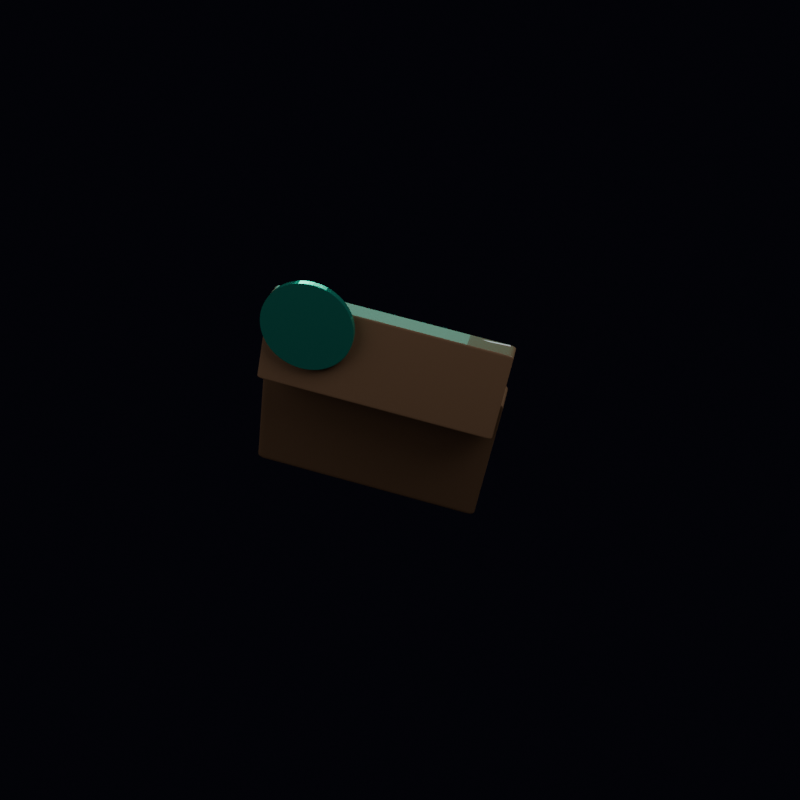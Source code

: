 # Source: wallet.blend  (saved by Blender 4.5.91; exported with 4.5.12 LTS)
import bpy
from mathutils import Matrix  # noqa: F401  (used for matrix-valued properties, if any)

bpy.ops.wm.read_factory_settings(use_empty=True)
scene = bpy.context.scene
scene.name = 'Scene'

# ---- collections
col_collection = bpy.data.collections.new('Collection'); scene.collection.children.link(col_collection)

# ---- materials (node trees are filled in below, after node groups)
mat_leather = bpy.data.materials.new('Leather')
mat_card_white = bpy.data.materials.new('Card_White')
mat_bch_green = bpy.data.materials.new('BCH_Green')

# ---- material node trees
mat_leather.use_nodes = True; mat_leather.node_tree.nodes.clear()
_N = mat_leather.node_tree.nodes; _L = mat_leather.node_tree.links
n0 = _N.new('ShaderNodeBsdfPrincipled'); n0.name = 'Principled BSDF'; n0.location = (0, 0)
n0.inputs[0].default_value = (0.15, 0.08, 0.04, 1.0)
n0.inputs[2].default_value = 0.7
n0.inputs[19].default_value = 0.2
n1 = _N.new('ShaderNodeTexNoise'); n1.name = 'Noise Texture'; n1.location = (-400, 0)
n1.inputs[2].default_value = 50.0
n1.inputs[3].default_value = 8.0
n2 = _N.new('ShaderNodeBump'); n2.name = 'Bump'; n2.location = (-200, -200)
n2.inputs[0].default_value = 0.15
n3 = _N.new('ShaderNodeOutputMaterial'); n3.name = 'Material Output'; n3.location = (300, 0)
_L.new(n1.outputs[0], n2.inputs[3])
_L.new(n2.outputs[0], n0.inputs[5])
_L.new(n0.outputs[0], n3.inputs[0])
n3.is_active_output = True
mat_card_white.use_nodes = True; mat_card_white.node_tree.nodes.clear()
_N = mat_card_white.node_tree.nodes; _L = mat_card_white.node_tree.links
n0 = _N.new('ShaderNodeBsdfPrincipled'); n0.name = 'Principled BSDF'; n0.location = (0, 0)
n0.inputs[0].default_value = (0.9, 0.92, 0.95, 1.0)
n0.inputs[2].default_value = 0.3
n1 = _N.new('ShaderNodeOutputMaterial'); n1.name = 'Material Output'; n1.location = (300, 0)
_L.new(n0.outputs[0], n1.inputs[0])
n1.is_active_output = True
mat_bch_green.use_nodes = True; mat_bch_green.node_tree.nodes.clear()
_N = mat_bch_green.node_tree.nodes; _L = mat_bch_green.node_tree.links
n0 = _N.new('ShaderNodeBsdfPrincipled'); n0.name = 'Principled BSDF'; n0.location = (0, 0)
n0.inputs[0].default_value = (0.04, 0.757, 0.557, 1.0)
n0.inputs[1].default_value = 0.85
n0.inputs[2].default_value = 0.15
n1 = _N.new('ShaderNodeOutputMaterial'); n1.name = 'Material Output'; n1.location = (300, 0)
_L.new(n0.outputs[0], n1.inputs[0])
n1.is_active_output = True

# ---- world
world_world = bpy.data.worlds.new('World'); scene.world = world_world
world_world.use_nodes = True; world_world.node_tree.nodes.clear()
_N = world_world.node_tree.nodes; _L = world_world.node_tree.links
n0 = _N.new('ShaderNodeBackground'); n0.name = 'Background'; n0.location = (0, 0)
n0.inputs[0].default_value = (0.01, 0.01, 0.02, 1.0)
n0.inputs[1].default_value = 0.2
n1 = _N.new('ShaderNodeOutputWorld'); n1.name = 'World Output'; n1.location = (200, 0)
_L.new(n0.outputs[0], n1.inputs[0])
n1.is_active_output = True
world_world.color = (0.05088, 0.05088, 0.05088)
world_world.sun_shadow_jitter_overblur = 0.0

# ---- cameras
cam_camera_004 = bpy.data.cameras.new('Camera.004')

# ---- lights
light_area_009 = bpy.data.lights.new('Area.009', 'AREA')
light_area_009.energy = 150.0
light_area_009.size = 3.0
light_area_009.size_y = 1.0
light_area_010 = bpy.data.lights.new('Area.010', 'AREA')
light_area_010.energy = 60.0
light_area_010.size = 4.0
light_area_010.size_y = 1.0
light_area_011 = bpy.data.lights.new('Area.011', 'AREA')
light_area_011.color = (0.1, 0.9, 0.7)
light_area_011.energy = 80.0
light_area_011.size = 2.0
light_area_011.size_y = 1.0

# ---- meshes
me_cube = bpy.data.meshes.new('Cube')
me_cube.from_pydata([(-0.5, -0.5, -0.5), (-0.5, -0.5, 0.5), (-0.5, 0.5, -0.5), (-0.5, 0.5, 0.5), (0.5, -0.5, -0.5), (0.5, -0.5, 0.5), (0.5, 0.5, -0.5), (0.5, 0.5, 0.5)], [], [(0, 1, 3, 2), (2, 3, 7, 6), (6, 7, 5, 4), (4, 5, 1, 0), (2, 6, 4, 0), (7, 3, 1, 5)])
_uv = me_cube.uv_layers.new(name='UVMap')
_uv.uv.foreach_set('vector', [0.375, 0.0, 0.625, 0.0, 0.625, 0.25, 0.375, 0.25, 0.375, 0.25, 0.625, 0.25, 0.625, 0.5, 0.375, 0.5, 0.375, 0.5, 0.625, 0.5, 0.625, 0.75, 0.375, 0.75, 0.375, 0.75, 0.625, 0.75, 0.625, 1.0, 0.375, 1.0, 0.125, 0.5, 0.375, 0.5, 0.375, 0.75, 0.125, 0.75, 0.625, 0.5, 0.875, 0.5, 0.875, 0.75, 0.625, 0.75])
me_cube.materials.append(mat_leather)
me_cube.update()
me_cube_001 = bpy.data.meshes.new('Cube.001')
me_cube_001.from_pydata([(-0.5, -0.5, -0.5), (-0.5, -0.5, 0.5), (-0.5, 0.5, -0.5), (-0.5, 0.5, 0.5), (0.5, -0.5, -0.5), (0.5, -0.5, 0.5), (0.5, 0.5, -0.5), (0.5, 0.5, 0.5)], [], [(0, 1, 3, 2), (2, 3, 7, 6), (6, 7, 5, 4), (4, 5, 1, 0), (2, 6, 4, 0), (7, 3, 1, 5)])
_uv = me_cube_001.uv_layers.new(name='UVMap')
_uv.uv.foreach_set('vector', [0.375, 0.0, 0.625, 0.0, 0.625, 0.25, 0.375, 0.25, 0.375, 0.25, 0.625, 0.25, 0.625, 0.5, 0.375, 0.5, 0.375, 0.5, 0.625, 0.5, 0.625, 0.75, 0.375, 0.75, 0.375, 0.75, 0.625, 0.75, 0.625, 1.0, 0.375, 1.0, 0.125, 0.5, 0.375, 0.5, 0.375, 0.75, 0.125, 0.75, 0.625, 0.5, 0.875, 0.5, 0.875, 0.75, 0.625, 0.75])
me_cube_001.materials.append(mat_leather)
me_cube_001.update()
me_cube_002 = bpy.data.meshes.new('Cube.002')
me_cube_002.from_pydata([(-0.5, -0.5, -0.5), (-0.5, -0.5, 0.5), (-0.5, 0.5, -0.5), (-0.5, 0.5, 0.5), (0.5, -0.5, -0.5), (0.5, -0.5, 0.5), (0.5, 0.5, -0.5), (0.5, 0.5, 0.5)], [], [(0, 1, 3, 2), (2, 3, 7, 6), (6, 7, 5, 4), (4, 5, 1, 0), (2, 6, 4, 0), (7, 3, 1, 5)])
_uv = me_cube_002.uv_layers.new(name='UVMap')
_uv.uv.foreach_set('vector', [0.375, 0.0, 0.625, 0.0, 0.625, 0.25, 0.375, 0.25, 0.375, 0.25, 0.625, 0.25, 0.625, 0.5, 0.375, 0.5, 0.375, 0.5, 0.625, 0.5, 0.625, 0.75, 0.375, 0.75, 0.375, 0.75, 0.625, 0.75, 0.625, 1.0, 0.375, 1.0, 0.125, 0.5, 0.375, 0.5, 0.375, 0.75, 0.125, 0.75, 0.625, 0.5, 0.875, 0.5, 0.875, 0.75, 0.625, 0.75])
me_cube_002.materials.append(mat_card_white)
me_cube_002.update()
me_cylinder = bpy.data.meshes.new('Cylinder')
me_cylinder.from_pydata([(0.0, 0.15, -0.01), (0.0, 0.15, 0.01), (0.0147, 0.1493, -0.01), (0.0147, 0.1493, 0.01), (0.02926, 0.1471, -0.01), (0.02926, 0.1471, 0.01), (0.04354, 0.1435, -0.01), (0.04354, 0.1435, 0.01), (0.0574, 0.1386, -0.01), (0.0574, 0.1386, 0.01), (0.07071, 0.1323, -0.01), (0.07071, 0.1323, 0.01), (0.08334, 0.1247, -0.01), (0.08334, 0.1247, 0.01), (0.09516, 0.116, -0.01), (0.09516, 0.116, 0.01), (0.1061, 0.1061, -0.01), (0.1061, 0.1061, 0.01), (0.116, 0.09516, -0.01), (0.116, 0.09516, 0.01), (0.1247, 0.08334, -0.01), (0.1247, 0.08334, 0.01), (0.1323, 0.07071, -0.01), (0.1323, 0.07071, 0.01), (0.1386, 0.0574, -0.01), (0.1386, 0.0574, 0.01), (0.1435, 0.04354, -0.01), (0.1435, 0.04354, 0.01), (0.1471, 0.02926, -0.01), (0.1471, 0.02926, 0.01), (0.1493, 0.0147, -0.01), (0.1493, 0.0147, 0.01), (0.15, 0.0, -0.01), (0.15, 0.0, 0.01), (0.1493, -0.0147, -0.01), (0.1493, -0.0147, 0.01), (0.1471, -0.02926, -0.01), (0.1471, -0.02926, 0.01), (0.1435, -0.04354, -0.01), (0.1435, -0.04354, 0.01), (0.1386, -0.0574, -0.01), (0.1386, -0.0574, 0.01), (0.1323, -0.07071, -0.01), (0.1323, -0.07071, 0.01), (0.1247, -0.08334, -0.01), (0.1247, -0.08334, 0.01), (0.116, -0.09516, -0.01), (0.116, -0.09516, 0.01), (0.1061, -0.1061, -0.01), (0.1061, -0.1061, 0.01), (0.09516, -0.116, -0.01), (0.09516, -0.116, 0.01), (0.08334, -0.1247, -0.01), (0.08334, -0.1247, 0.01), (0.07071, -0.1323, -0.01), (0.07071, -0.1323, 0.01), (0.0574, -0.1386, -0.01), (0.0574, -0.1386, 0.01), (0.04354, -0.1435, -0.01), (0.04354, -0.1435, 0.01), (0.02926, -0.1471, -0.01), (0.02926, -0.1471, 0.01), (0.0147, -0.1493, -0.01), (0.0147, -0.1493, 0.01), (0.0, -0.15, -0.01), (0.0, -0.15, 0.01), (-0.0147, -0.1493, -0.01), (-0.0147, -0.1493, 0.01), (-0.02926, -0.1471, -0.01), (-0.02926, -0.1471, 0.01), (-0.04354, -0.1435, -0.01), (-0.04354, -0.1435, 0.01), (-0.0574, -0.1386, -0.01), (-0.0574, -0.1386, 0.01), (-0.07071, -0.1323, -0.01), (-0.07071, -0.1323, 0.01), (-0.08334, -0.1247, -0.01), (-0.08334, -0.1247, 0.01), (-0.09516, -0.116, -0.01), (-0.09516, -0.116, 0.01), (-0.1061, -0.1061, -0.01), (-0.1061, -0.1061, 0.01), (-0.116, -0.09516, -0.01), (-0.116, -0.09516, 0.01), (-0.1247, -0.08334, -0.01), (-0.1247, -0.08334, 0.01), (-0.1323, -0.07071, -0.01), (-0.1323, -0.07071, 0.01), (-0.1386, -0.0574, -0.01), (-0.1386, -0.0574, 0.01), (-0.1435, -0.04354, -0.01), (-0.1435, -0.04354, 0.01), (-0.1471, -0.02926, -0.01), (-0.1471, -0.02926, 0.01), (-0.1493, -0.0147, -0.01), (-0.1493, -0.0147, 0.01), (-0.15, 0.0, -0.01), (-0.15, 0.0, 0.01), (-0.1493, 0.0147, -0.01), (-0.1493, 0.0147, 0.01), (-0.1471, 0.02926, -0.01), (-0.1471, 0.02926, 0.01), (-0.1435, 0.04354, -0.01), (-0.1435, 0.04354, 0.01), (-0.1386, 0.0574, -0.01), (-0.1386, 0.0574, 0.01), (-0.1323, 0.07071, -0.01), (-0.1323, 0.07071, 0.01), (-0.1247, 0.08334, -0.01), (-0.1247, 0.08334, 0.01), (-0.116, 0.09516, -0.01), (-0.116, 0.09516, 0.01), (-0.1061, 0.1061, -0.01), (-0.1061, 0.1061, 0.01), (-0.09516, 0.116, -0.01), (-0.09516, 0.116, 0.01), (-0.08334, 0.1247, -0.01), (-0.08334, 0.1247, 0.01), (-0.07071, 0.1323, -0.01), (-0.07071, 0.1323, 0.01), (-0.0574, 0.1386, -0.01), (-0.0574, 0.1386, 0.01), (-0.04354, 0.1435, -0.01), (-0.04354, 0.1435, 0.01), (-0.02926, 0.1471, -0.01), (-0.02926, 0.1471, 0.01), (-0.0147, 0.1493, -0.01), (-0.0147, 0.1493, 0.01)], [], [(0, 1, 3, 2), (2, 3, 5, 4), (4, 5, 7, 6), (6, 7, 9, 8), (8, 9, 11, 10), (10, 11, 13, 12), (12, 13, 15, 14), (14, 15, 17, 16), (16, 17, 19, 18), (18, 19, 21, 20), (20, 21, 23, 22), (22, 23, 25, 24), (24, 25, 27, 26), (26, 27, 29, 28), (28, 29, 31, 30), (30, 31, 33, 32), (32, 33, 35, 34), (34, 35, 37, 36), (36, 37, 39, 38), (38, 39, 41, 40), (40, 41, 43, 42), (42, 43, 45, 44), (44, 45, 47, 46), (46, 47, 49, 48), (48, 49, 51, 50), (50, 51, 53, 52), (52, 53, 55, 54), (54, 55, 57, 56), (56, 57, 59, 58), (58, 59, 61, 60), (60, 61, 63, 62), (62, 63, 65, 64), (64, 65, 67, 66), (66, 67, 69, 68), (68, 69, 71, 70), (70, 71, 73, 72), (72, 73, 75, 74), (74, 75, 77, 76), (76, 77, 79, 78), (78, 79, 81, 80), (80, 81, 83, 82), (82, 83, 85, 84), (84, 85, 87, 86), (86, 87, 89, 88), (88, 89, 91, 90), (90, 91, 93, 92), (92, 93, 95, 94), (94, 95, 97, 96), (96, 97, 99, 98), (98, 99, 101, 100), (100, 101, 103, 102), (102, 103, 105, 104), (104, 105, 107, 106), (106, 107, 109, 108), (108, 109, 111, 110), (110, 111, 113, 112), (112, 113, 115, 114), (114, 115, 117, 116), (116, 117, 119, 118), (118, 119, 121, 120), (120, 121, 123, 122), (122, 123, 125, 124), (3, 1, 127, 125, 123, 121, 119, 117, 115, 113, 111, 109, 107, 105, 103, 101, 99, 97, 95, 93, 91, 89, 87, 85, 83, 81, 79, 77, 75, 73, 71, 69, 67, 65, 63, 61, 59, 57, 55, 53, 51, 49, 47, 45, 43, 41, 39, 37, 35, 33, 31, 29, 27, 25, 23, 21, 19, 17, 15, 13, 11, 9, 7, 5), (124, 125, 127, 126), (126, 127, 1, 0), (0, 2, 4, 6, 8, 10, 12, 14, 16, 18, 20, 22, 24, 26, 28, 30, 32, 34, 36, 38, 40, 42, 44, 46, 48, 50, 52, 54, 56, 58, 60, 62, 64, 66, 68, 70, 72, 74, 76, 78, 80, 82, 84, 86, 88, 90, 92, 94, 96, 98, 100, 102, 104, 106, 108, 110, 112, 114, 116, 118, 120, 122, 124, 126)])
_uv = me_cylinder.uv_layers.new(name='UVMap')
_uv.uv.foreach_set('vector', [1.0, 0.5, 1.0, 1.0, 0.9844, 1.0, 0.9844, 0.5, 0.9844, 0.5, 0.9844, 1.0, 0.9688, 1.0, 0.9688, 0.5, 0.9688, 0.5, 0.9688, 1.0, 0.9531, 1.0, 0.9531, 0.5, 0.9531, 0.5, 0.9531, 1.0, 0.9375, 1.0, 0.9375, 0.5, 0.9375, 0.5, 0.9375, 1.0, 0.9219, 1.0, 0.9219, 0.5, 0.9219, 0.5, 0.9219, 1.0, 0.9062, 1.0, 0.9062, 0.5, 0.9062, 0.5, 0.9062, 1.0, 0.8906, 1.0, 0.8906, 0.5, 0.8906, 0.5, 0.8906, 1.0, 0.875, 1.0, 0.875, 0.5, 0.875, 0.5, 0.875, 1.0, 0.8594, 1.0, 0.8594, 0.5, 0.8594, 0.5, 0.8594, 1.0, 0.8438, 1.0, 0.8438, 0.5, 0.8438, 0.5, 0.8438, 1.0, 0.8281, 1.0, 0.8281, 0.5, 0.8281, 0.5, 0.8281, 1.0, 0.8125, 1.0, 0.8125, 0.5, 0.8125, 0.5, 0.8125, 1.0, 0.7969, 1.0, 0.7969, 0.5, 0.7969, 0.5, 0.7969, 1.0, 0.7812, 1.0, 0.7812, 0.5, 0.7812, 0.5, 0.7812, 1.0, 0.7656, 1.0, 0.7656, 0.5, 0.7656, 0.5, 0.7656, 1.0, 0.75, 1.0, 0.75, 0.5, 0.75, 0.5, 0.75, 1.0, 0.7344, 1.0, 0.7344, 0.5, 0.7344, 0.5, 0.7344, 1.0, 0.7188, 1.0, 0.7188, 0.5, 0.7188, 0.5, 0.7188, 1.0, 0.7031, 1.0, 0.7031, 0.5, 0.7031, 0.5, 0.7031, 1.0, 0.6875, 1.0, 0.6875, 0.5, 0.6875, 0.5, 0.6875, 1.0, 0.6719, 1.0, 0.6719, 0.5, 0.6719, 0.5, 0.6719, 1.0, 0.6562, 1.0, 0.6562, 0.5, 0.6562, 0.5, 0.6562, 1.0, 0.6406, 1.0, 0.6406, 0.5, 0.6406, 0.5, 0.6406, 1.0, 0.625, 1.0, 0.625, 0.5, 0.625, 0.5, 0.625, 1.0, 0.6094, 1.0, 0.6094, 0.5, 0.6094, 0.5, 0.6094, 1.0, 0.5938, 1.0, 0.5938, 0.5, 0.5938, 0.5, 0.5938, 1.0, 0.5781, 1.0, 0.5781, 0.5, 0.5781, 0.5, 0.5781, 1.0, 0.5625, 1.0, 0.5625, 0.5, 0.5625, 0.5, 0.5625, 1.0, 0.5469, 1.0, 0.5469, 0.5, 0.5469, 0.5, 0.5469, 1.0, 0.5312, 1.0, 0.5312, 0.5, 0.5312, 0.5, 0.5312, 1.0, 0.5156, 1.0, 0.5156, 0.5, 0.5156, 0.5, 0.5156, 1.0, 0.5, 1.0, 0.5, 0.5, 0.5, 0.5, 0.5, 1.0, 0.4844, 1.0, 0.4844, 0.5, 0.4844, 0.5, 0.4844, 1.0, 0.4688, 1.0, 0.4688, 0.5, 0.4688, 0.5, 0.4688, 1.0, 0.4531, 1.0, 0.4531, 0.5, 0.4531, 0.5, 0.4531, 1.0, 0.4375, 1.0, 0.4375, 0.5, 0.4375, 0.5, 0.4375, 1.0, 0.4219, 1.0, 0.4219, 0.5, 0.4219, 0.5, 0.4219, 1.0, 0.4062, 1.0, 0.4062, 0.5, 0.4062, 0.5, 0.4062, 1.0, 0.3906, 1.0, 0.3906, 0.5, 0.3906, 0.5, 0.3906, 1.0, 0.375, 1.0, 0.375, 0.5, 0.375, 0.5, 0.375, 1.0, 0.3594, 1.0, 0.3594, 0.5, 0.3594, 0.5, 0.3594, 1.0, 0.3438, 1.0, 0.3438, 0.5, 0.3438, 0.5, 0.3438, 1.0, 0.3281, 1.0, 0.3281, 0.5, 0.3281, 0.5, 0.3281, 1.0, 0.3125, 1.0, 0.3125, 0.5, 0.3125, 0.5, 0.3125, 1.0, 0.2969, 1.0, 0.2969, 0.5, 0.2969, 0.5, 0.2969, 1.0, 0.2812, 1.0, 0.2812, 0.5, 0.2812, 0.5, 0.2812, 1.0, 0.2656, 1.0, 0.2656, 0.5, 0.2656, 0.5, 0.2656, 1.0, 0.25, 1.0, 0.25, 0.5, 0.25, 0.5, 0.25, 1.0, 0.2344, 1.0, 0.2344, 0.5, 0.2344, 0.5, 0.2344, 1.0, 0.2188, 1.0, 0.2188, 0.5, 0.2188, 0.5, 0.2188, 1.0, 0.2031, 1.0, 0.2031, 0.5, 0.2031, 0.5, 0.2031, 1.0, 0.1875, 1.0, 0.1875, 0.5, 0.1875, 0.5, 0.1875, 1.0, 0.1719, 1.0, 0.1719, 0.5, 0.1719, 0.5, 0.1719, 1.0, 0.1562, 1.0, 0.1562, 0.5, 0.1562, 0.5, 0.1562, 1.0, 0.1406, 1.0, 0.1406, 0.5, 0.1406, 0.5, 0.1406, 1.0, 0.125, 1.0, 0.125, 0.5, 0.125, 0.5, 0.125, 1.0, 0.1094, 1.0, 0.1094, 0.5, 0.1094, 0.5, 0.1094, 1.0, 0.09375, 1.0, 0.09375, 0.5, 0.09375, 0.5, 0.09375, 1.0, 0.07812, 1.0, 0.07812, 0.5, 0.07812, 0.5, 0.07812, 1.0, 0.0625, 1.0, 0.0625, 0.5, 0.0625, 0.5, 0.0625, 1.0, 0.04688, 1.0, 0.04688, 0.5, 0.04688, 0.5, 0.04688, 1.0, 0.03125, 1.0, 0.03125, 0.5, 0.2735, 0.4888, 0.25, 0.49, 0.2265, 0.4888, 0.2032, 0.4854, 0.1803, 0.4797, 0.1582, 0.4717, 0.1369, 0.4617, 0.1167, 0.4496, 0.09775, 0.4355, 0.08029, 0.4197, 0.06448, 0.4023, 0.05045, 0.3833, 0.03834, 0.3631, 0.02827, 0.3418, 0.02033, 0.3197, 0.01461, 0.2968, 0.01116, 0.2735, 0.01, 0.25, 0.01116, 0.2265, 0.01461, 0.2032, 0.02033, 0.1803, 0.02827, 0.1582, 0.03834, 0.1369, 0.05045, 0.1167, 0.06448, 0.09775, 0.08029, 0.08029, 0.09775, 0.06448, 0.1167, 0.05045, 0.1369, 0.03834, 0.1582, 0.02827, 0.1803, 0.02033, 0.2032, 0.01461, 0.2265, 0.01116, 0.25, 0.01, 0.2735, 0.01116, 0.2968, 0.01461, 0.3197, 0.02033, 0.3418, 0.02827, 0.3631, 0.03834, 0.3833, 0.05045, 0.4023, 0.06448, 0.4197, 0.08029, 0.4355, 0.09775, 0.4496, 0.1167, 0.4617, 0.1369, 0.4717, 0.1582, 0.4797, 0.1803, 0.4854, 0.2032, 0.4888, 0.2265, 0.49, 0.25, 0.4888, 0.2735, 0.4854, 0.2968, 0.4797, 0.3197, 0.4717, 0.3418, 0.4617, 0.3631, 0.4496, 0.3833, 0.4355, 0.4023, 0.4197, 0.4197, 0.4023, 0.4355, 0.3833, 0.4496, 0.3631, 0.4617, 0.3418, 0.4717, 0.3197, 0.4797, 0.2968, 0.4854, 0.03125, 0.5, 0.03125, 1.0, 0.01562, 1.0, 0.01562, 0.5, 0.01562, 0.5, 0.01562, 1.0, 0.0, 1.0, 0.0, 0.5, 0.75, 0.49, 0.7735, 0.4888, 0.7968, 0.4854, 0.8197, 0.4797, 0.8418, 0.4717, 0.8631, 0.4617, 0.8833, 0.4496, 0.9023, 0.4355, 0.9197, 0.4197, 0.9355, 0.4023, 0.9496, 0.3833, 0.9617, 0.3631, 0.9717, 0.3418, 0.9797, 0.3197, 0.9854, 0.2968, 0.9888, 0.2735, 0.99, 0.25, 0.9888, 0.2265, 0.9854, 0.2032, 0.9797, 0.1803, 0.9717, 0.1582, 0.9617, 0.1369, 0.9496, 0.1167, 0.9355, 0.09775, 0.9197, 0.08029, 0.9023, 0.06448, 0.8833, 0.05045, 0.8631, 0.03834, 0.8418, 0.02827, 0.8197, 0.02033, 0.7968, 0.01461, 0.7735, 0.01116, 0.75, 0.01, 0.7265, 0.01116, 0.7032, 0.01461, 0.6803, 0.02033, 0.6582, 0.02827, 0.6369, 0.03834, 0.6167, 0.05045, 0.5977, 0.06448, 0.5803, 0.08029, 0.5645, 0.09775, 0.5504, 0.1167, 0.5383, 0.1369, 0.5283, 0.1582, 0.5203, 0.1803, 0.5146, 0.2032, 0.5112, 0.2265, 0.51, 0.25, 0.5112, 0.2735, 0.5146, 0.2968, 0.5203, 0.3197, 0.5283, 0.3418, 0.5383, 0.3631, 0.5504, 0.3833, 0.5645, 0.4023, 0.5803, 0.4197, 0.5977, 0.4355, 0.6167, 0.4496, 0.6369, 0.4617, 0.6582, 0.4717, 0.6803, 0.4797, 0.7032, 0.4854, 0.7265, 0.4888])
me_cylinder.materials.append(mat_bch_green)
me_cylinder.update()

# ---- objects
ob_camera = bpy.data.objects.new('Camera', cam_camera_004)
ob_area = bpy.data.objects.new('Area', light_area_009)
ob_area_001 = bpy.data.objects.new('Area.001', light_area_010)
ob_area_002 = bpy.data.objects.new('Area.002', light_area_011)
ob_w_body = bpy.data.objects.new('W_Body', me_cube)
ob_w_flap = bpy.data.objects.new('W_Flap', me_cube_001)
ob_w_card = bpy.data.objects.new('W_Card', me_cube_002)
ob_w_minicoin = bpy.data.objects.new('W_MiniCoin', me_cylinder)
ob_wallet = bpy.data.objects.new('Wallet', None)

# ---- transforms, parenting, visibility, modifiers, constraints
ob_camera.location = (0.2, -3.5, 1.5)
ob_camera.rotation_euler = (1.187, 0.0, 0.03491)
ob_area.location = (2.5, -2.5, 4.0)
ob_area.rotation_euler = (0.7854, 0.0, 0.4363)
ob_area_001.location = (-3.0, -2.0, 2.5)
ob_area_001.rotation_euler = (0.8727, 0.0, -0.6109)
ob_area_002.location = (0.0, 3.0, 2.0)
ob_area_002.rotation_euler = (1.047, 0.0, 3.142)
ob_w_body.parent = ob_wallet
ob_w_body.location = (0.0, 0.0, 0.0)
ob_w_body.scale = (0.8, 0.1, 0.55)
_m = ob_w_body.modifiers.new('Bevel', 'BEVEL')
_m.width = 0.03
_m.width_pct = 0.03
_m.segments = 4
ob_w_flap.parent = ob_wallet
ob_w_flap.location = (0.0, -0.08, 0.35)
ob_w_flap.rotation_euler = (-0.2618, 0.0, 0.0)
ob_w_flap.scale = (0.78, 0.08, 0.3)
_m = ob_w_flap.modifiers.new('Bevel', 'BEVEL')
_m.width = 0.025
_m.width_pct = 0.025
_m.segments = 4
ob_w_card.parent = ob_wallet
ob_w_card.location = (0.15, -0.05, 0.35)
ob_w_card.rotation_euler = (-0.1396, 0.0, 0.08727)
ob_w_card.scale = (0.45, 0.005, 0.28)
_m = ob_w_card.modifiers.new('Bevel', 'BEVEL')
_m.width = 0.01
_m.width_pct = 0.01
_m.segments = 3
ob_w_minicoin.parent = ob_wallet
ob_w_minicoin.location = (-0.25, -0.12, 0.45)
ob_w_minicoin.rotation_euler = (1.396, 0.0, 0.0)
ob_wallet.location = (0.0, 0.0, 0.0)
ob_wallet.rotation_euler = (0.3491, 0.2094, -0.1396)

# ---- collection membership
col_collection.objects.link(ob_camera)
col_collection.objects.link(ob_area)
col_collection.objects.link(ob_area_001)
col_collection.objects.link(ob_area_002)
col_collection.objects.link(ob_w_body)
col_collection.objects.link(ob_w_flap)
col_collection.objects.link(ob_w_card)
col_collection.objects.link(ob_w_minicoin)
col_collection.objects.link(ob_wallet)

# ---- scene / render settings (as saved in the file)
scene.camera = ob_camera
scene.frame_start = 1; scene.frame_end = 250; scene.frame_set(1)
scene.render.engine = 'CYCLES'
scene.render.resolution_x = 1024
scene.render.resolution_y = 1024
scene.render.film_transparent = True
scene.cycles.samples = 128
bpy.context.view_layer.update()
